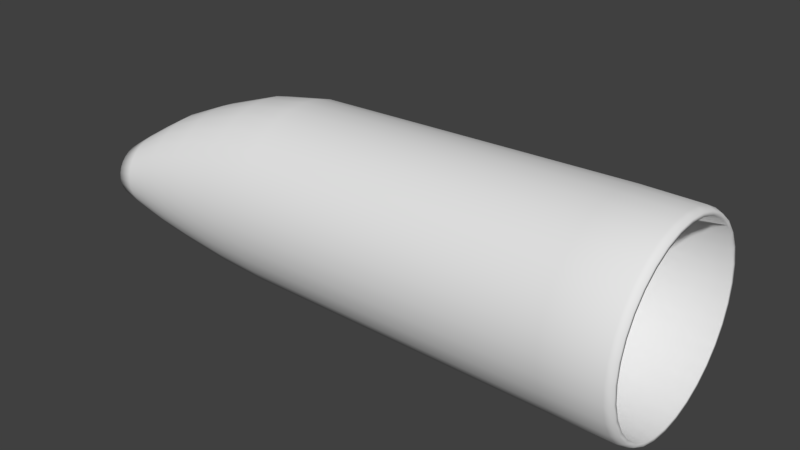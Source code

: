 # Source: Gun.blend  (saved by Blender 2.78.0; exported with 4.5.12 LTS)
import bpy
from mathutils import Matrix  # noqa: F401  (used for matrix-valued properties, if any)

bpy.ops.wm.read_factory_settings(use_empty=True)
scene = bpy.context.scene
scene.name = 'Scene'

# ---- collections
col_collection_1 = bpy.data.collections.new('Collection 1'); scene.collection.children.link(col_collection_1)

# ---- materials (node trees are filled in below, after node groups)
mat_gunmaterial = bpy.data.materials.new('GunMaterial')
mat_gunmaterial.alpha_threshold = 0.0
mat_gunmaterial.use_transparent_shadow = False
mat_gunmaterial.roughness = 0.5

# ---- material node trees

# ---- world
world_world = bpy.data.worlds.new('World'); scene.world = world_world
world_world.color = (0.05088, 0.05088, 0.05088)
world_world.use_sun_shadow = False
world_world.sun_shadow_jitter_overblur = 0.0
world_world.cycles.sampling_method = 'MANUAL'

# ---- meshes
me_cylinder = bpy.data.meshes.new('Cylinder')
me_cylinder.from_pydata([(-0.273, 0.176, 1.265e-08), (0.3817, 0.2, -8.742e-09), (-0.273, 0.1724, -0.03668), (0.3817, 0.1962, -0.03902), (-0.273, 0.1617, -0.07194), (0.3817, 0.1848, -0.07654), (-0.273, 0.1443, -0.1044), (0.3817, 0.1663, -0.1111), (-0.273, 0.1209, -0.1329), (0.3817, 0.1414, -0.1414), (-0.273, 0.09244, -0.1563), (0.3817, 0.1111, -0.1663), (-0.273, 0.05993, -0.1737), (0.3817, 0.07654, -0.1848), (-0.273, 0.02467, -0.1844), (0.3817, 0.03902, -0.1962), (-0.273, -0.01201, -0.188), (0.3817, 1.51e-08, -0.2), (-0.273, -0.04868, -0.1844), (0.3817, -0.03902, -0.1962), (-0.273, -0.08395, -0.1737), (0.3817, -0.07654, -0.1848), (-0.273, -0.1165, -0.1563), (0.3817, -0.1111, -0.1663), (-0.273, -0.1449, -0.1329), (0.3817, -0.1414, -0.1414), (-0.273, -0.1683, -0.1044), (0.3817, -0.1663, -0.1111), (-0.273, -0.1857, -0.07194), (0.3817, -0.1848, -0.07654), (-0.273, -0.1964, -0.03668), (0.3817, -0.1962, -0.03902), (-0.273, -0.2, 7.391e-08), (0.3817, -0.2, 5.643e-08), (-0.273, -0.1964, 0.03668), (0.3817, -0.1962, 0.03902), (-0.273, -0.1857, 0.07194), (0.3817, -0.1848, 0.07654), (-0.273, -0.1683, 0.1044), (0.3817, -0.1663, 0.1111), (-0.273, -0.1449, 0.1329), (0.3817, -0.1414, 0.1414), (-0.273, -0.1165, 0.1563), (0.3817, -0.1111, 0.1663), (-0.273, -0.08395, 0.1737), (0.3817, -0.07654, 0.1848), (-0.273, -0.04868, 0.1844), (0.3817, -0.03902, 0.1962), (-0.273, -0.01201, 0.188), (0.3817, 1.931e-07, 0.2), (-0.273, 0.02467, 0.1844), (0.3817, 0.03902, 0.1962), (-0.273, 0.05993, 0.1737), (0.3817, 0.07654, 0.1848), (-0.273, 0.09244, 0.1563), (0.3817, 0.1111, 0.1663), (-0.273, 0.1209, 0.1329), (0.3817, 0.1414, 0.1414), (-0.273, 0.1443, 0.1044), (0.3817, 0.1663, 0.1111), (-0.273, 0.1617, 0.07194), (0.3817, 0.1848, 0.07654), (-0.273, 0.1724, 0.03668), (0.3817, 0.1962, 0.03902), (-0.5201, 0.0431, 3.095e-08), (-0.5201, 0.04076, -0.02371), (-0.5201, 0.03385, -0.04651), (-0.5201, 0.02261, -0.06753), (-0.5201, 0.007498, -0.08595), (-0.5201, -0.01092, -0.1011), (-0.5201, -0.03194, -0.1123), (-0.5201, -0.05474, -0.1192), (-0.5201, -0.07845, -0.1215), (-0.5201, -0.1022, -0.1192), (-0.5201, -0.125, -0.1123), (-0.5201, -0.146, -0.1011), (-0.5201, -0.1644, -0.08595), (-0.5201, -0.1795, -0.06753), (-0.5201, -0.1907, -0.04651), (-0.5201, -0.1977, -0.02371), (-0.5201, -0.2, 7.056e-08), (-0.5201, -0.1977, 0.02371), (-0.5201, -0.1907, 0.04652), (-0.5201, -0.1795, 0.06753), (-0.5201, -0.1644, 0.08595), (-0.5201, -0.146, 0.1011), (-0.5201, -0.125, 0.1123), (-0.5201, -0.1022, 0.1192), (-0.5201, -0.07845, 0.1215), (-0.5201, -0.05474, 0.1192), (-0.5201, -0.03194, 0.1123), (-0.5201, -0.01092, 0.1011), (-0.5201, 0.007498, 0.08595), (-0.5201, 0.02261, 0.06753), (-0.5201, 0.03385, 0.04651), (-0.5201, 0.04076, 0.02371), (-0.61, -0.08338, 3.44e-08), (-0.61, -0.0845, -0.01138), (-0.61, -0.08781, -0.02232), (-0.61, -0.0932, -0.0324), (-0.61, -0.1005, -0.04123), (-0.61, -0.1093, -0.04848), (-0.61, -0.1194, -0.05387), (-0.61, -0.1303, -0.05719), (-0.61, -0.1417, -0.05831), (-0.61, -0.1531, -0.05719), (-0.61, -0.164, -0.05387), (-0.61, -0.1741, -0.04848), (-0.61, -0.1829, -0.04123), (-0.61, -0.1902, -0.0324), (-0.61, -0.1956, -0.02232), (-0.61, -0.1989, -0.01138), (-0.61, -0.2, 5.34e-08), (-0.61, -0.1989, 0.01138), (-0.61, -0.1956, 0.02232), (-0.61, -0.1902, 0.0324), (-0.61, -0.1829, 0.04123), (-0.61, -0.1741, 0.04848), (-0.61, -0.164, 0.05387), (-0.61, -0.1531, 0.05719), (-0.61, -0.1417, 0.05831), (-0.61, -0.1303, 0.05719), (-0.61, -0.1194, 0.05387), (-0.61, -0.1093, 0.04848), (-0.61, -0.1005, 0.04123), (-0.61, -0.0932, 0.0324), (-0.61, -0.08781, 0.02232), (-0.61, -0.0845, 0.01138), (0.4986, 0.1962, -0.03902), (0.4986, 0.2, -5.762e-09), (0.4986, 0.1848, -0.07654), (0.4986, 0.1663, -0.1111), (0.4986, 0.1414, -0.1414), (0.4986, 0.1111, -0.1663), (0.4986, 0.07654, -0.1848), (0.4986, 0.03902, -0.1962), (0.4986, 1.51e-08, -0.2), (0.4986, -0.03902, -0.1962), (0.4986, -0.07654, -0.1848), (0.4986, -0.1111, -0.1663), (0.4986, -0.1414, -0.1414), (0.4986, -0.1663, -0.1111), (0.4986, -0.1848, -0.07654), (0.4986, -0.1962, -0.03902), (0.4986, -0.2, 5.941e-08), (0.4986, -0.1962, 0.03902), (0.4986, -0.1848, 0.07654), (0.4986, -0.1663, 0.1111), (0.4986, -0.1414, 0.1414), (0.4986, -0.1111, 0.1663), (0.4986, -0.07654, 0.1848), (0.4986, -0.03902, 0.1962), (0.4986, 1.931e-07, 0.2), (0.4986, 0.03902, 0.1962), (0.4986, 0.07654, 0.1848), (0.4986, 0.1111, 0.1663), (0.4986, 0.1414, 0.1414), (0.4986, 0.1663, 0.1111), (0.4986, 0.1848, 0.07654), (0.4986, 0.1962, 0.03902), (0.513, 0.1905, -0.0379), (0.513, 0.1943, -6.307e-09), (0.513, 0.1795, -0.07434), (0.513, 0.1615, -0.1079), (0.513, 0.1374, -0.1374), (0.513, 0.1079, -0.1615), (0.513, 0.07434, -0.1795), (0.513, 0.0379, -0.1905), (0.513, 1.63e-08, -0.1943), (0.513, -0.0379, -0.1905), (0.513, -0.07434, -0.1795), (0.513, -0.1079, -0.1615), (0.513, -0.1374, -0.1374), (0.513, -0.1615, -0.1079), (0.513, -0.1795, -0.07434), (0.513, -0.1905, -0.0379), (0.513, -0.1943, 5.699e-08), (0.513, -0.1905, 0.0379), (0.513, -0.1795, 0.07434), (0.513, -0.1615, 0.1079), (0.513, -0.1374, 0.1374), (0.513, -0.1079, 0.1615), (0.513, -0.07434, 0.1795), (0.513, -0.0379, 0.1905), (0.513, 1.892e-07, 0.1943), (0.513, 0.0379, 0.1905), (0.513, 0.07434, 0.1795), (0.513, 0.1079, 0.1615), (0.513, 0.1374, 0.1374), (0.513, 0.1615, 0.1079), (0.513, 0.1795, 0.07434), (0.513, 0.1905, 0.0379), (0.513, 0.1828, -0.03636), (0.513, 0.1864, -7.621e-09), (0.513, 0.1722, -0.07131), (0.513, 0.1549, -0.1035), (0.513, 0.1318, -0.1318), (0.513, 0.1035, -0.1549), (0.513, 0.07131, -0.1722), (0.513, 0.03636, -0.1828), (0.513, 1.805e-08, -0.1864), (0.513, -0.03636, -0.1828), (0.513, -0.07131, -0.1722), (0.513, -0.1035, -0.1549), (0.513, -0.1318, -0.1318), (0.513, -0.1549, -0.1035), (0.513, -0.1722, -0.07131), (0.513, -0.1828, -0.03636), (0.513, -0.1864, 5.31e-08), (0.513, -0.1828, 0.03636), (0.513, -0.1722, 0.07131), (0.513, -0.1549, 0.1035), (0.513, -0.1318, 0.1318), (0.513, -0.1035, 0.1549), (0.513, -0.07131, 0.1722), (0.513, -0.03636, 0.1828), (0.513, 1.839e-07, 0.1864), (0.513, 0.03636, 0.1828), (0.513, 0.07131, 0.1722), (0.513, 0.1035, 0.1549), (0.513, 0.1318, 0.1318), (0.513, 0.1549, 0.1035), (0.513, 0.1722, 0.07131), (0.513, 0.1828, 0.03635), (0.1542, 0.1348, -0.0268), (0.1542, 0.1374, -1.523e-08), (0.1542, 0.1269, -0.05258), (0.1542, 0.1142, -0.07633), (0.1542, 0.09715, -0.09715), (0.1542, 0.07633, -0.1142), (0.1542, 0.05258, -0.1269), (0.1542, 0.0268, -0.1348), (0.1542, 3.112e-08, -0.1374), (0.1542, -0.0268, -0.1348), (0.1542, -0.05258, -0.1269), (0.1542, -0.07633, -0.1142), (0.1542, -0.09715, -0.09715), (0.1542, -0.1142, -0.07633), (0.1542, -0.1269, -0.05258), (0.1542, -0.1348, -0.0268), (0.1542, -0.1374, 2.954e-08), (0.1542, -0.1348, 0.0268), (0.1542, -0.1269, 0.05258), (0.1542, -0.1142, 0.07633), (0.1542, -0.09715, 0.09715), (0.1542, -0.07633, 0.1142), (0.1542, -0.05258, 0.1269), (0.1542, -0.0268, 0.1348), (0.1542, 1.534e-07, 0.1374), (0.1542, 0.0268, 0.1348), (0.1542, 0.05258, 0.1269), (0.1542, 0.07633, 0.1142), (0.1542, 0.09715, 0.09715), (0.1542, 0.1142, 0.07633), (0.1542, 0.1269, 0.05258), (0.1542, 0.1348, 0.0268), (-0.4575, -0.08118, -0.1448), (-0.4575, -0.05238, -0.1476), (-0.4575, -0.1888, 0.05649), (-0.4575, -0.1972, 0.0288), (-0.4575, 0.02964, 0.1227), (-0.4575, 0.004116, 0.1364), (-0.4575, 0.02964, -0.1227), (-0.4575, 0.05201, -0.1044), (-0.4575, -0.1888, -0.05649), (-0.4575, -0.1751, -0.08201), (-0.4575, -0.08118, 0.1448), (-0.4575, -0.1089, 0.1364), (-0.4575, 0.09241, -0.0288), (-0.4575, 0.09525, 2.33e-08), (-0.4575, 0.09241, 0.0288), (-0.4575, -0.1089, -0.1364), (-0.4575, -0.1751, 0.08201), (-0.4575, 0.05201, 0.1044), (-0.4575, 0.004116, -0.1364), (-0.4575, -0.1972, -0.0288), (-0.4575, -0.05238, 0.1476), (-0.4575, 0.08401, -0.05649), (-0.4575, -0.1344, -0.1227), (-0.4575, -0.1568, 0.1044), (-0.4575, 0.07037, 0.08201), (-0.4575, -0.02358, -0.1448), (-0.4575, -0.2, 7.141e-08), (-0.4575, -0.02358, 0.1448), (-0.4575, 0.07037, -0.08201), (-0.4575, -0.1568, -0.1044), (-0.4575, -0.1344, 0.1227), (-0.4575, 0.08401, 0.05649), (-0.3669, -0.02466, -0.1753), (-0.3669, -0.1966, 0.03421), (-0.3669, 0.04244, 0.162), (-0.3669, 0.09932, -0.124), (-0.3669, -0.1704, -0.09741), (-0.3669, -0.09176, 0.162), (-0.3669, 0.1507, 1.55e-08), (-0.3669, 0.1473, 0.03421), (-0.3669, -0.05887, -0.172), (-0.3669, -0.1867, 0.0671), (-0.3669, 0.07275, 0.1458), (-0.3669, 0.07275, -0.1458), (-0.3669, -0.1867, -0.0671), (-0.3669, -0.05887, 0.172), (-0.3669, 0.1473, -0.03421), (-0.3669, -0.09176, -0.162), (-0.3669, -0.1704, 0.09741), (-0.3669, 0.09932, 0.124), (-0.3669, 0.04244, -0.162), (-0.3669, -0.1966, -0.03421), (-0.3669, -0.02466, 0.1753), (-0.3669, 0.1373, -0.0671), (-0.3669, -0.1221, -0.1458), (-0.3669, -0.1486, 0.124), (-0.3669, 0.1211, 0.09741), (-0.3669, 0.009547, -0.172), (-0.3669, -0.2, 7.264e-08), (-0.3669, 0.009548, 0.172), (-0.3669, 0.1211, -0.09741), (-0.3669, -0.1486, -0.124), (-0.3669, -0.1221, 0.1458), (-0.3669, 0.1373, 0.0671), (-0.548, -0.1361, -0.09559), (-0.548, -0.1167, -0.1015), (-0.548, -0.09654, 0.1035), (-0.548, -0.1167, 0.1015), (-0.548, -0.154, -0.08603), (-0.548, -0.07635, 0.1015), (-0.548, -0.1697, -0.07316), (-0.548, -0.05694, 0.09559), (-0.548, -0.1826, -0.05748), (-0.548, -0.03905, 0.08603), (-0.548, -0.1921, -0.03959), (-0.548, 0.00494, -0.02018), (-0.548, 0.006928, 3.151e-08), (-0.548, -0.02338, 0.07316), (-0.548, -0.198, -0.02018), (-0.548, -0.0009476, -0.03959), (-0.548, -0.01051, 0.05748), (-0.548, -0.2, 6.523e-08), (-0.548, -0.01051, -0.05748), (-0.548, -0.0009476, 0.03959), (-0.548, -0.198, 0.02018), (-0.548, -0.02338, -0.07316), (-0.548, 0.00494, 0.02018), (-0.548, -0.1921, 0.03959), (-0.548, -0.03905, -0.08603), (-0.548, -0.1826, 0.05748), (-0.548, -0.05694, -0.09559), (-0.548, -0.1697, 0.07316), (-0.548, -0.07635, -0.1015), (-0.548, -0.154, 0.08603), (-0.548, -0.09654, -0.1035), (-0.548, -0.1361, 0.09559), (-0.5815, -0.1506, -0.07392), (-0.5815, -0.12, 0.08001), (-0.5815, -0.1644, -0.06653), (-0.5815, -0.1044, 0.07848), (-0.5815, -0.1766, -0.05658), (-0.5815, -0.08937, 0.07392), (-0.5815, -0.1865, -0.04445), (-0.5815, -0.07553, 0.06653), (-0.5815, -0.1939, -0.03062), (-0.5815, -0.04151, -0.01561), (-0.5815, -0.06341, 0.05658), (-0.5815, -0.1985, -0.01561), (-0.5815, -0.04606, -0.03062), (-0.5815, -0.05346, 0.04445), (-0.5815, -0.2, 5.884e-08), (-0.5815, -0.05346, -0.04445), (-0.5815, -0.04606, 0.03062), (-0.5815, -0.1985, 0.01561), (-0.5815, -0.06341, -0.05658), (-0.5815, -0.04151, 0.01561), (-0.5815, -0.1939, 0.03062), (-0.5815, -0.07553, -0.06653), (-0.5815, -0.1865, 0.04445), (-0.5815, -0.08937, -0.07392), (-0.5815, -0.1766, 0.05658), (-0.5815, -0.1044, -0.07848), (-0.5815, -0.1644, 0.06653), (-0.5815, -0.12, -0.08001), (-0.5815, -0.1506, 0.07392), (-0.5815, -0.1356, -0.07848), (-0.5815, -0.1356, 0.07848), (-0.5815, -0.03997, 3.277e-08)], [], [(0, 1, 3, 2), (2, 3, 5, 4), (4, 5, 7, 6), (6, 7, 9, 8), (8, 9, 11, 10), (10, 11, 13, 12), (12, 13, 15, 14), (14, 15, 17, 16), (16, 17, 19, 18), (18, 19, 21, 20), (20, 21, 23, 22), (22, 23, 25, 24), (24, 25, 27, 26), (26, 27, 29, 28), (28, 29, 31, 30), (30, 31, 33, 32), (32, 33, 35, 34), (34, 35, 37, 36), (36, 37, 39, 38), (38, 39, 41, 40), (40, 41, 43, 42), (42, 43, 45, 44), (44, 45, 47, 46), (46, 47, 49, 48), (48, 49, 51, 50), (50, 51, 53, 52), (52, 53, 55, 54), (54, 55, 57, 56), (56, 57, 59, 58), (58, 59, 61, 60), (9, 7, 131, 132), (60, 61, 63, 62), (62, 63, 1, 0), (257, 256, 73, 72), (381, 352, 106, 105), (259, 258, 82, 81), (261, 260, 91, 90), (263, 262, 69, 68), (265, 264, 78, 77), (267, 266, 87, 86), (269, 268, 65, 64), (270, 269, 64, 95), (256, 271, 74, 73), (258, 272, 83, 82), (260, 273, 92, 91), (262, 274, 70, 69), (264, 275, 79, 78), (266, 276, 88, 87), (268, 277, 66, 65), (271, 278, 75, 74), (272, 279, 84, 83), (273, 280, 93, 92), (274, 281, 71, 70), (275, 282, 80, 79), (276, 283, 89, 88), (277, 284, 67, 66), (278, 285, 76, 75), (279, 286, 85, 84), (280, 287, 94, 93), (281, 257, 72, 71), (282, 259, 81, 80), (283, 261, 90, 89), (284, 263, 68, 67), (285, 265, 77, 76), (286, 267, 86, 85), (287, 270, 95, 94), (96, 97, 98, 99, 100, 101, 102, 103, 104, 105, 106, 107, 108, 109, 110, 111, 112, 113, 114, 115, 116, 117, 118, 119, 120, 121, 122, 123, 124, 125, 126, 127), (382, 353, 120, 119), (352, 354, 107, 106), (353, 355, 121, 120), (354, 356, 108, 107), (355, 357, 122, 121), (356, 358, 109, 108), (357, 359, 123, 122), (358, 360, 110, 109), (383, 361, 97, 96), (359, 362, 124, 123), (360, 363, 111, 110), (361, 364, 98, 97), (362, 365, 125, 124), (363, 366, 112, 111), (364, 367, 99, 98), (365, 368, 126, 125), (366, 369, 113, 112), (367, 370, 100, 99), (368, 371, 127, 126), (369, 372, 114, 113), (370, 373, 101, 100), (371, 383, 96, 127), (372, 374, 115, 114), (373, 375, 102, 101), (374, 376, 116, 115), (375, 377, 103, 102), (376, 378, 117, 116), (377, 379, 104, 103), (378, 380, 118, 117), (379, 381, 105, 104), (380, 382, 119, 118), (144, 143, 175, 176), (27, 25, 140, 141), (45, 43, 149, 150), (63, 61, 158, 159), (19, 17, 136, 137), (37, 35, 145, 146), (55, 53, 154, 155), (11, 9, 132, 133), (29, 27, 141, 142), (47, 45, 150, 151), (3, 1, 129, 128), (1, 63, 159, 129), (21, 19, 137, 138), (39, 37, 146, 147), (57, 55, 155, 156), (13, 11, 133, 134), (31, 29, 142, 143), (49, 47, 151, 152), (5, 3, 128, 130), (23, 21, 138, 139), (41, 39, 147, 148), (59, 57, 156, 157), (15, 13, 134, 135), (33, 31, 143, 144), (51, 49, 152, 153), (7, 5, 130, 131), (25, 23, 139, 140), (43, 41, 148, 149), (61, 59, 157, 158), (17, 15, 135, 136), (35, 33, 144, 145), (53, 51, 153, 154), (131, 130, 162, 163), (158, 157, 189, 190), (145, 144, 176, 177), (132, 131, 163, 164), (159, 158, 190, 191), (146, 145, 177, 178), (133, 132, 164, 165), (129, 159, 191, 161), (147, 146, 178, 179), (134, 133, 165, 166), (148, 147, 179, 180), (135, 134, 166, 167), (149, 148, 180, 181), (136, 135, 167, 168), (150, 149, 181, 182), (137, 136, 168, 169), (151, 150, 182, 183), (138, 137, 169, 170), (152, 151, 183, 184), (139, 138, 170, 171), (153, 152, 184, 185), (140, 139, 171, 172), (154, 153, 185, 186), (141, 140, 172, 173), (155, 154, 186, 187), (142, 141, 173, 174), (128, 129, 161, 160), (156, 155, 187, 188), (143, 142, 174, 175), (130, 128, 160, 162), (157, 156, 188, 189), (179, 178, 210, 211), (166, 165, 197, 198), (180, 179, 211, 212), (167, 166, 198, 199), (181, 180, 212, 213), (168, 167, 199, 200), (182, 181, 213, 214), (169, 168, 200, 201), (183, 182, 214, 215), (170, 169, 201, 202), (184, 183, 215, 216), (171, 170, 202, 203), (185, 184, 216, 217), (172, 171, 203, 204), (186, 185, 217, 218), (173, 172, 204, 205), (187, 186, 218, 219), (174, 173, 205, 206), (160, 161, 193, 192), (188, 187, 219, 220), (175, 174, 206, 207), (162, 160, 192, 194), (189, 188, 220, 221), (176, 175, 207, 208), (163, 162, 194, 195), (190, 189, 221, 222), (177, 176, 208, 209), (164, 163, 195, 196), (191, 190, 222, 223), (178, 177, 209, 210), (165, 164, 196, 197), (161, 191, 223, 193), (214, 213, 245, 246), (201, 200, 232, 233), (215, 214, 246, 247), (202, 201, 233, 234), (216, 215, 247, 248), (203, 202, 234, 235), (217, 216, 248, 249), (204, 203, 235, 236), (218, 217, 249, 250), (205, 204, 236, 237), (219, 218, 250, 251), (206, 205, 237, 238), (192, 193, 225, 224), (220, 219, 251, 252), (207, 206, 238, 239), (194, 192, 224, 226), (221, 220, 252, 253), (208, 207, 239, 240), (195, 194, 226, 227), (222, 221, 253, 254), (209, 208, 240, 241), (196, 195, 227, 228), (223, 222, 254, 255), (210, 209, 241, 242), (197, 196, 228, 229), (193, 223, 255, 225), (211, 210, 242, 243), (198, 197, 229, 230), (212, 211, 243, 244), (199, 198, 230, 231), (213, 212, 244, 245), (200, 199, 231, 232), (224, 225, 255, 254, 253, 252, 251, 250, 249, 248, 247, 246, 245, 244, 243, 242, 241, 240, 239, 238, 237, 236, 235, 234, 233, 232, 231, 230, 229, 228, 227, 226), (319, 295, 270, 287), (318, 293, 267, 286), (317, 292, 265, 285), (316, 291, 263, 284), (315, 290, 261, 283), (314, 289, 259, 282), (313, 288, 257, 281), (312, 319, 287, 280), (311, 318, 286, 279), (310, 317, 285, 278), (309, 316, 284, 277), (308, 315, 283, 276), (307, 314, 282, 275), (306, 313, 281, 274), (305, 312, 280, 273), (304, 311, 279, 272), (303, 310, 278, 271), (302, 309, 277, 268), (301, 308, 276, 266), (300, 307, 275, 264), (299, 306, 274, 262), (298, 305, 273, 260), (297, 304, 272, 258), (296, 303, 271, 256), (295, 294, 269, 270), (294, 302, 268, 269), (293, 301, 266, 267), (292, 300, 264, 265), (291, 299, 262, 263), (290, 298, 260, 261), (289, 297, 258, 259), (288, 296, 256, 257), (16, 18, 296, 288), (34, 36, 297, 289), (52, 54, 298, 290), (8, 10, 299, 291), (26, 28, 300, 292), (44, 46, 301, 293), (0, 2, 302, 294), (62, 0, 294, 295), (18, 20, 303, 296), (36, 38, 304, 297), (54, 56, 305, 298), (10, 12, 306, 299), (28, 30, 307, 300), (46, 48, 308, 301), (2, 4, 309, 302), (20, 22, 310, 303), (38, 40, 311, 304), (56, 58, 312, 305), (12, 14, 313, 306), (30, 32, 314, 307), (48, 50, 315, 308), (4, 6, 316, 309), (22, 24, 317, 310), (40, 42, 318, 311), (58, 60, 319, 312), (14, 16, 288, 313), (32, 34, 289, 314), (50, 52, 290, 315), (6, 8, 291, 316), (24, 26, 292, 317), (42, 44, 293, 318), (60, 62, 295, 319), (86, 87, 323, 351), (72, 73, 321, 350), (85, 86, 351, 349), (71, 72, 350, 348), (84, 85, 349, 347), (70, 71, 348, 346), (83, 84, 347, 345), (69, 70, 346, 344), (82, 83, 345, 343), (95, 64, 332, 342), (68, 69, 344, 341), (81, 82, 343, 340), (94, 95, 342, 339), (67, 68, 341, 338), (80, 81, 340, 337), (93, 94, 339, 336), (66, 67, 338, 335), (79, 80, 337, 334), (92, 93, 336, 333), (65, 66, 335, 331), (78, 79, 334, 330), (91, 92, 333, 329), (64, 65, 331, 332), (77, 78, 330, 328), (90, 91, 329, 327), (76, 77, 328, 326), (89, 90, 327, 325), (75, 76, 326, 324), (88, 89, 325, 322), (74, 75, 324, 320), (87, 88, 322, 323), (73, 74, 320, 321), (351, 323, 382, 380), (350, 321, 381, 379), (349, 351, 380, 378), (348, 350, 379, 377), (347, 349, 378, 376), (346, 348, 377, 375), (345, 347, 376, 374), (344, 346, 375, 373), (343, 345, 374, 372), (342, 332, 383, 371), (341, 344, 373, 370), (340, 343, 372, 369), (339, 342, 371, 368), (338, 341, 370, 367), (337, 340, 369, 366), (336, 339, 368, 365), (335, 338, 367, 364), (334, 337, 366, 363), (333, 336, 365, 362), (331, 335, 364, 361), (330, 334, 363, 360), (329, 333, 362, 359), (332, 331, 361, 383), (328, 330, 360, 358), (327, 329, 359, 357), (326, 328, 358, 356), (325, 327, 357, 355), (324, 326, 356, 354), (322, 325, 355, 353), (320, 324, 354, 352), (323, 322, 353, 382), (321, 320, 352, 381)])
me_cylinder.polygons.foreach_set('use_smooth', [True] * 354)
_uv = me_cylinder.uv_layers.new(name='UVMap')
_uv.uv.foreach_set('vector', [0.4942, 0.1762, 0.4904, 0.4612, 0.4711, 0.4612, 0.4761, 0.1761, 0.4761, 0.1761, 0.4711, 0.4612, 0.4538, 0.4612, 0.4598, 0.1761, 0.1598, 0.3784, 0.1526, 0.09353, 0.1699, 0.09417, 0.176, 0.379, 0.176, 0.379, 0.1699, 0.09417, 0.1891, 0.09473, 0.1941, 0.3795, 0.1941, 0.3795, 0.1891, 0.09473, 0.2096, 0.09518, 0.2134, 0.3799, 0.2134, 0.3799, 0.2096, 0.09518, 0.2305, 0.09553, 0.233, 0.3802, 0.233, 0.3802, 0.2305, 0.09553, 0.2511, 0.09574, 0.2524, 0.3804, 0.2524, 0.3804, 0.2511, 0.09574, 0.2705, 0.09581, 0.2706, 0.3805, 0.2706, 0.3805, 0.2705, 0.09581, 0.2879, 0.09574, 0.287, 0.3804, 0.287, 0.3804, 0.2879, 0.09574, 0.3028, 0.09554, 0.301, 0.3803, 0.4467, 0.2403, 0.4538, 0.5253, 0.4364, 0.5252, 0.4304, 0.2401, 0.4304, 0.2401, 0.4364, 0.5252, 0.4171, 0.5251, 0.4122, 0.2401, 0.4122, 0.2401, 0.4171, 0.5251, 0.3966, 0.525, 0.3929, 0.24, 0.3929, 0.24, 0.3966, 0.525, 0.3757, 0.525, 0.3733, 0.24, 0.3733, 0.24, 0.3757, 0.525, 0.3551, 0.5251, 0.354, 0.2401, 0.354, 0.2401, 0.3551, 0.5251, 0.3358, 0.5251, 0.3358, 0.2401, 0.3358, 0.2401, 0.3358, 0.5251, 0.3184, 0.5253, 0.3194, 0.2403, 0.3194, 0.2403, 0.3184, 0.5253, 0.3036, 0.5254, 0.3055, 0.2404, 0.1449, 0.2425, 0.1505, 0.5263, 0.1352, 0.5288, 0.1305, 0.2449, 0.1305, 0.2449, 0.1352, 0.5288, 0.1175, 0.531, 0.1138, 0.2469, 0.1138, 0.2469, 0.1175, 0.531, 0.0979, 0.5329, 0.09539, 0.2486, 0.09539, 0.2486, 0.0979, 0.5329, 0.07727, 0.5342, 0.076, 0.2499, 0.076, 0.2499, 0.07727, 0.5342, 0.05637, 0.535, 0.05636, 0.2507, 0.05636, 0.2507, 0.05637, 0.535, 0.03601, 0.5352, 0.03722, 0.2509, 0.03722, 0.2509, 0.03601, 0.5352, 0.01698, 0.5349, 0.01933, 0.2506, 0.01933, 0.2506, 0.01698, 0.5349, 0.0, 0.5341, 0.003369, 0.2498, 0.6011, 0.1761, 0.6041, 0.4611, 0.5892, 0.4612, 0.5871, 0.1761, 0.5871, 0.1761, 0.5892, 0.4612, 0.5717, 0.4612, 0.5706, 0.1761, 0.5706, 0.1761, 0.5717, 0.4612, 0.5523, 0.4612, 0.5524, 0.1762, 0.5524, 0.1762, 0.5523, 0.4612, 0.5318, 0.4612, 0.5331, 0.1762, 0.1891, 0.09473, 0.1699, 0.09417, 0.1706, 0.01088, 0.1899, 0.01144, 0.5331, 0.1762, 0.5318, 0.4612, 0.5109, 0.4612, 0.5134, 0.1762, 0.5134, 0.1762, 0.5109, 0.4612, 0.4904, 0.4612, 0.4942, 0.1762, 0.2785, 0.5112, 0.2914, 0.5111, 0.2945, 0.5553, 0.2839, 0.5553, 0.3889, 0.02044, 0.383, 0.02039, 0.3702, 6.982e-05, 0.3745, 0.0001132, 0.323, 0.1088, 0.312, 0.1089, 0.3162, 0.06425, 0.3252, 0.06416, 0.03477, 0.1163, 0.02423, 0.1153, 0.04735, 0.06936, 0.05603, 0.0702, 0.2184, 0.5104, 0.2335, 0.5107, 0.2469, 0.5549, 0.2345, 0.5546, 0.3807, 0.1086, 0.3652, 0.1086, 0.36, 0.06401, 0.3727, 0.06401, 0.0918, 0.1164, 0.07638, 0.117, 0.09029, 0.07077, 0.103, 0.07028, 0.507, 0.04468, 0.4928, 0.04467, 0.5035, 8.086e-06, 0.5152, 1.366e-05, 0.5221, 0.04468, 0.507, 0.04468, 0.5152, 1.366e-05, 0.5277, 1.651e-05, 0.2914, 0.5111, 0.3024, 0.511, 0.3036, 0.5551, 0.2945, 0.5553, 0.1459, 0.1106, 0.1346, 0.1125, 0.1382, 0.06703, 0.1475, 0.06549, 0.5799, 0.04466, 0.567, 0.04467, 0.5647, 8.562e-06, 0.5753, 7.135e-07, 0.2335, 0.5107, 0.249, 0.511, 0.2596, 0.5551, 0.2469, 0.5549, 0.3652, 0.1086, 0.3501, 0.1087, 0.3476, 0.06404, 0.36, 0.06401, 0.07638, 0.117, 0.06135, 0.1172, 0.07792, 0.07092, 0.09029, 0.07077, 0.4928, 0.04467, 0.48, 0.04466, 0.493, 0.0, 0.5035, 8.086e-06, 0.4229, 0.1088, 0.4101, 0.1087, 0.397, 0.06409, 0.4075, 0.06416, 0.1346, 0.1125, 0.1215, 0.1141, 0.1274, 0.06837, 0.1382, 0.06703, 0.567, 0.04467, 0.5527, 0.04468, 0.5529, 1.396e-05, 0.5647, 8.562e-06, 0.249, 0.511, 0.2641, 0.5111, 0.2721, 0.5553, 0.2596, 0.5551, 0.3501, 0.1087, 0.3358, 0.1087, 0.3358, 0.06409, 0.3476, 0.06404, 0.06135, 0.1172, 0.0473, 0.117, 0.06635, 0.07073, 0.07792, 0.07092, 0.1914, 0.5095, 0.2042, 0.5099, 0.2228, 0.5543, 0.2123, 0.5539, 0.4101, 0.1087, 0.3958, 0.1087, 0.3852, 0.06404, 0.397, 0.06409, 0.1215, 0.1141, 0.107, 0.1155, 0.1155, 0.06947, 0.1274, 0.06837, 0.5527, 0.04468, 0.5375, 0.04468, 0.5404, 1.665e-05, 0.5529, 1.396e-05, 0.2641, 0.5111, 0.2785, 0.5112, 0.2839, 0.5553, 0.2721, 0.5553, 0.3358, 0.1087, 0.323, 0.1088, 0.3252, 0.06416, 0.3358, 0.06409, 0.0473, 0.117, 0.03477, 0.1163, 0.05603, 0.0702, 0.06635, 0.07073, 0.2042, 0.5099, 0.2184, 0.5104, 0.2345, 0.5546, 0.2228, 0.5543, 0.3958, 0.1087, 0.3807, 0.1086, 0.3727, 0.06401, 0.3852, 0.06404, 0.107, 0.1155, 0.0918, 0.1164, 0.103, 0.07028, 0.1155, 0.06947, 0.5375, 0.04468, 0.5221, 0.04468, 0.5277, 1.651e-05, 0.5404, 1.665e-05, 0.5197, 0.92, 0.5255, 0.9177, 0.5316, 0.9169, 0.5376, 0.9177, 0.5435, 0.9201, 0.5488, 0.9239, 0.5536, 0.9291, 0.5574, 0.9354, 0.5603, 0.9426, 0.562, 0.9504, 0.5626, 0.9585, 0.562, 0.9666, 0.5603, 0.9744, 0.5574, 0.9816, 0.5535, 0.9879, 0.5488, 0.993, 0.5434, 0.9969, 0.5376, 0.9992, 0.5315, 1.0, 0.5254, 0.9992, 0.5196, 0.9968, 0.5142, 0.993, 0.5095, 0.9878, 0.5056, 0.9815, 0.5028, 0.9743, 0.501, 0.9665, 0.5004, 0.9584, 0.501, 0.9503, 0.5028, 0.9425, 0.5057, 0.9353, 0.5096, 0.929, 0.5143, 0.9239, 0.1131, 0.02428, 0.105, 0.02438, 0.1192, 0.002608, 0.1251, 0.002534, 0.383, 0.02039, 0.3761, 0.02034, 0.3651, 3.567e-05, 0.3702, 6.982e-05, 0.105, 0.02438, 0.09735, 0.02426, 0.1136, 0.002516, 0.1192, 0.002608, 0.3761, 0.02034, 0.3683, 0.02031, 0.3595, 1.213e-05, 0.3651, 3.567e-05, 0.4852, 0.9552, 0.4844, 0.9441, 0.5004, 0.9584, 0.501, 0.9665, 0.3683, 0.02031, 0.3601, 0.02029, 0.3535, 6.795e-08, 0.3595, 1.213e-05, 0.4844, 0.9441, 0.4852, 0.933, 0.501, 0.9503, 0.5004, 0.9584, 0.3601, 0.02029, 0.3518, 0.02029, 0.3474, 0.0, 0.3535, 6.795e-08, 0.5108, 0.8915, 0.5188, 0.8882, 0.5255, 0.9177, 0.5197, 0.92, 0.4852, 0.933, 0.4877, 0.9223, 0.5028, 0.9425, 0.501, 0.9503, 0.3518, 0.02029, 0.3435, 0.02031, 0.3414, 1.193e-05, 0.3474, 0.0, 0.5188, 0.8882, 0.5272, 0.8871, 0.5316, 0.9169, 0.5255, 0.9177, 0.4877, 0.9223, 0.4916, 0.9124, 0.5057, 0.9353, 0.5028, 0.9425, 0.3435, 0.02031, 0.3358, 0.02034, 0.3358, 3.537e-05, 0.3414, 1.193e-05, 0.5272, 0.8871, 0.5355, 0.8883, 0.5376, 0.9177, 0.5316, 0.9169, 0.4916, 0.9124, 0.497, 0.9038, 0.5096, 0.929, 0.5057, 0.9353, 0.3358, 0.02034, 0.3288, 0.02038, 0.3307, 6.938e-05, 0.3358, 3.537e-05, 0.5355, 0.8883, 0.5435, 0.8915, 0.5435, 0.9201, 0.5376, 0.9177, 0.497, 0.9038, 0.5034, 0.8967, 0.5143, 0.9239, 0.5096, 0.929, 0.3288, 0.02038, 0.3229, 0.02044, 0.3264, 0.0001128, 0.3307, 6.938e-05, 0.5435, 0.8915, 0.5509, 0.8968, 0.5488, 0.9239, 0.5435, 0.9201, 0.5034, 0.8967, 0.5108, 0.8915, 0.5197, 0.92, 0.5143, 0.9239, 0.1508, 0.0208, 0.1447, 0.02182, 0.1481, 0.0007382, 0.1526, 0.0, 0.5509, 0.8968, 0.5573, 0.9039, 0.5536, 0.9291, 0.5488, 0.9239, 0.1447, 0.02182, 0.1376, 0.0227, 0.1429, 0.001383, 0.1481, 0.0007382, 0.5573, 0.9039, 0.5626, 0.9125, 0.5574, 0.9354, 0.5536, 0.9291, 0.1376, 0.0227, 0.1297, 0.02343, 0.1372, 0.00191, 0.1429, 0.001383, 0.2851, 0.5983, 0.2928, 0.5983, 0.2975, 0.6182, 0.2919, 0.6182, 0.1297, 0.02343, 0.1215, 0.02396, 0.1312, 0.002299, 0.1372, 0.00191, 0.2928, 0.5983, 0.2998, 0.5983, 0.3026, 0.6182, 0.2975, 0.6182, 0.1215, 0.02396, 0.1131, 0.02428, 0.1251, 0.002534, 0.1312, 0.002299, 0.3358, 0.6085, 0.3551, 0.6084, 0.356, 0.6186, 0.3372, 0.6187, 0.3966, 0.525, 0.4171, 0.5251, 0.4171, 0.6084, 0.3966, 0.6083, 0.07727, 0.5342, 0.0979, 0.5329, 0.09992, 0.6157, 0.07929, 0.6171, 0.5109, 0.4612, 0.5318, 0.4612, 0.5318, 0.5445, 0.5109, 0.5445, 0.2879, 0.09574, 0.2705, 0.09581, 0.2712, 0.01253, 0.2887, 0.01246, 0.3036, 0.5254, 0.3184, 0.5253, 0.3184, 0.6086, 0.3036, 0.6087, 0.5892, 0.4612, 0.6041, 0.4611, 0.6041, 0.5445, 0.5892, 0.5445, 0.2096, 0.09518, 0.1891, 0.09473, 0.1899, 0.01144, 0.2104, 0.0119, 0.3757, 0.525, 0.3966, 0.525, 0.3966, 0.6083, 0.3757, 0.6083, 0.05637, 0.535, 0.07727, 0.5342, 0.07929, 0.6171, 0.05839, 0.6179, 0.4711, 0.4612, 0.4904, 0.4612, 0.4904, 0.5445, 0.4711, 0.5445, 0.4904, 0.4612, 0.5109, 0.4612, 0.5109, 0.5445, 0.4904, 0.5445, 0.3028, 0.09554, 0.2879, 0.09574, 0.2887, 0.01246, 0.3036, 0.01225, 0.1352, 0.5288, 0.1505, 0.5263, 0.1525, 0.6092, 0.1373, 0.6117, 0.5717, 0.4612, 0.5892, 0.4612, 0.5892, 0.5445, 0.5717, 0.5445, 0.2305, 0.09553, 0.2096, 0.09518, 0.2104, 0.0119, 0.2313, 0.01224, 0.3551, 0.5251, 0.3757, 0.525, 0.3757, 0.6083, 0.3551, 0.6084, 0.03601, 0.5352, 0.05637, 0.535, 0.05839, 0.6179, 0.03804, 0.6181, 0.4538, 0.4612, 0.4711, 0.4612, 0.4711, 0.5445, 0.4538, 0.5445, 0.4364, 0.5252, 0.4538, 0.5253, 0.4538, 0.6086, 0.4364, 0.6085, 0.1175, 0.531, 0.1352, 0.5288, 0.1373, 0.6117, 0.1195, 0.6139, 0.5523, 0.4612, 0.5717, 0.4612, 0.5717, 0.5445, 0.5523, 0.5445, 0.2511, 0.09574, 0.2305, 0.09553, 0.2313, 0.01224, 0.2518, 0.01245, 0.3358, 0.5251, 0.3551, 0.5251, 0.3551, 0.6084, 0.3358, 0.6085, 0.01698, 0.5349, 0.03601, 0.5352, 0.03804, 0.6181, 0.019, 0.6178, 0.1699, 0.09417, 0.1526, 0.09353, 0.1533, 0.01025, 0.1706, 0.01088, 0.4171, 0.5251, 0.4364, 0.5252, 0.4364, 0.6085, 0.4171, 0.6084, 0.0979, 0.5329, 0.1175, 0.531, 0.1195, 0.6139, 0.09992, 0.6157, 0.5318, 0.4612, 0.5523, 0.4612, 0.5523, 0.5445, 0.5318, 0.5445, 0.2705, 0.09581, 0.2511, 0.09574, 0.2518, 0.01245, 0.2712, 0.01253, 0.3184, 0.5253, 0.3358, 0.5251, 0.3358, 0.6085, 0.3184, 0.6086, 0.0, 0.5341, 0.01698, 0.5349, 0.019, 0.6178, 0.002023, 0.6169, 0.1706, 0.01088, 0.1533, 0.01025, 0.1554, 0.0, 0.1722, 0.0006171, 0.5318, 0.5445, 0.5523, 0.5445, 0.5515, 0.5547, 0.5315, 0.5547, 0.3184, 0.6086, 0.3358, 0.6085, 0.3372, 0.6187, 0.3203, 0.6188, 0.1899, 0.01144, 0.1706, 0.01088, 0.1722, 0.0006171, 0.1909, 0.001159, 0.5109, 0.5445, 0.5318, 0.5445, 0.5315, 0.5547, 0.5112, 0.5547, 0.3036, 0.6087, 0.3184, 0.6086, 0.3203, 0.6188, 0.306, 0.619, 0.2104, 0.0119, 0.1899, 0.01144, 0.1909, 0.001159, 0.2108, 0.001604, 0.4904, 0.5445, 0.5109, 0.5445, 0.5112, 0.5547, 0.4913, 0.5547, 0.1373, 0.6117, 0.1525, 0.6092, 0.1505, 0.6192, 0.1357, 0.6216, 0.2313, 0.01224, 0.2104, 0.0119, 0.2108, 0.001604, 0.2311, 0.001936, 0.1195, 0.6139, 0.1373, 0.6117, 0.1357, 0.6216, 0.1184, 0.6238, 0.2518, 0.01245, 0.2313, 0.01224, 0.2311, 0.001936, 0.251, 0.002142, 0.09992, 0.6157, 0.1195, 0.6139, 0.1184, 0.6238, 0.09938, 0.6255, 0.2712, 0.01253, 0.2518, 0.01245, 0.251, 0.002142, 0.2699, 0.002214, 0.07929, 0.6171, 0.09992, 0.6157, 0.09938, 0.6255, 0.07934, 0.6268, 0.2887, 0.01246, 0.2712, 0.01253, 0.2699, 0.002214, 0.2869, 0.002149, 0.05839, 0.6179, 0.07929, 0.6171, 0.07934, 0.6268, 0.05905, 0.6276, 0.3036, 0.01225, 0.2887, 0.01246, 0.2869, 0.002149, 0.3013, 0.001949, 0.03804, 0.6181, 0.05839, 0.6179, 0.05905, 0.6276, 0.03927, 0.6278, 0.4364, 0.6085, 0.4538, 0.6086, 0.4519, 0.6188, 0.435, 0.6187, 0.019, 0.6178, 0.03804, 0.6181, 0.03927, 0.6278, 0.02079, 0.6275, 0.4171, 0.6084, 0.4364, 0.6085, 0.435, 0.6187, 0.4162, 0.6186, 0.002023, 0.6169, 0.019, 0.6178, 0.02079, 0.6275, 0.004294, 0.6267, 0.3966, 0.6083, 0.4171, 0.6084, 0.4162, 0.6186, 0.3963, 0.6186, 0.5892, 0.5445, 0.6041, 0.5445, 0.6017, 0.5547, 0.5873, 0.5547, 0.3757, 0.6083, 0.3966, 0.6083, 0.3963, 0.6186, 0.376, 0.6186, 0.4711, 0.5445, 0.4904, 0.5445, 0.4913, 0.5547, 0.4726, 0.5547, 0.5717, 0.5445, 0.5892, 0.5445, 0.5873, 0.5547, 0.5703, 0.5547, 0.3551, 0.6084, 0.3757, 0.6083, 0.376, 0.6186, 0.356, 0.6186, 0.4538, 0.5445, 0.4711, 0.5445, 0.4726, 0.5547, 0.4558, 0.5547, 0.5523, 0.5445, 0.5717, 0.5445, 0.5703, 0.5547, 0.5515, 0.5547, 0.4655, 0.7577, 0.4578, 0.7326, 0.4618, 0.731, 0.4693, 0.755, 0.6058, 0.5704, 0.6227, 0.5855, 0.62, 0.5898, 0.6038, 0.5753, 0.4768, 0.7803, 0.4655, 0.7577, 0.4693, 0.755, 0.4801, 0.7767, 0.587, 0.56, 0.6058, 0.5704, 0.6038, 0.5753, 0.5858, 0.5654, 0.4912, 0.7994, 0.4768, 0.7803, 0.4801, 0.7767, 0.4939, 0.7951, 0.5671, 0.5547, 0.587, 0.56, 0.5858, 0.5654, 0.5667, 0.5603, 0.5081, 0.8145, 0.4912, 0.7994, 0.4939, 0.7951, 0.5101, 0.8095, 0.5468, 0.5547, 0.5671, 0.5547, 0.5667, 0.5603, 0.5472, 0.5603, 0.5269, 0.8249, 0.5081, 0.8145, 0.5101, 0.8095, 0.5281, 0.8195, 0.5269, 0.56, 0.5468, 0.5547, 0.5472, 0.5603, 0.5281, 0.5654, 0.5468, 0.8302, 0.5269, 0.8249, 0.5281, 0.8195, 0.5472, 0.8246, 0.5081, 0.5704, 0.5269, 0.56, 0.5281, 0.5654, 0.5101, 0.5753, 0.5671, 0.8302, 0.5468, 0.8302, 0.5472, 0.8246, 0.5667, 0.8246, 0.4912, 0.5855, 0.5081, 0.5704, 0.5101, 0.5753, 0.4939, 0.5898, 0.587, 0.8249, 0.5671, 0.8302, 0.5667, 0.8246, 0.5858, 0.8195, 0.4768, 0.6046, 0.4912, 0.5855, 0.4939, 0.5898, 0.4801, 0.6082, 0.6058, 0.8145, 0.587, 0.8249, 0.5858, 0.8195, 0.6038, 0.8095, 0.4655, 0.6272, 0.4768, 0.6046, 0.4801, 0.6082, 0.4693, 0.6299, 0.6601, 0.6789, 0.6601, 0.706, 0.6559, 0.7055, 0.6559, 0.6794, 0.6227, 0.7994, 0.6058, 0.8145, 0.6038, 0.8095, 0.62, 0.7951, 0.4578, 0.6523, 0.4655, 0.6272, 0.4693, 0.6299, 0.4618, 0.6539, 0.6561, 0.6523, 0.6601, 0.6789, 0.6559, 0.6794, 0.6521, 0.6539, 0.6371, 0.7803, 0.6227, 0.7994, 0.62, 0.7951, 0.6338, 0.7767, 0.4538, 0.6789, 0.4578, 0.6523, 0.4618, 0.6539, 0.458, 0.6794, 0.6484, 0.6272, 0.6561, 0.6523, 0.6521, 0.6539, 0.6446, 0.6299, 0.6484, 0.7577, 0.6371, 0.7803, 0.6338, 0.7767, 0.6446, 0.755, 0.4538, 0.706, 0.4538, 0.6789, 0.458, 0.6794, 0.458, 0.7055, 0.6371, 0.6046, 0.6484, 0.6272, 0.6446, 0.6299, 0.6338, 0.6082, 0.6561, 0.7326, 0.6484, 0.7577, 0.6446, 0.755, 0.6521, 0.731, 0.4578, 0.7326, 0.4538, 0.706, 0.458, 0.7055, 0.4618, 0.731, 0.6227, 0.5855, 0.6371, 0.6046, 0.6338, 0.6082, 0.62, 0.5898, 0.6601, 0.706, 0.6561, 0.7326, 0.6521, 0.731, 0.6559, 0.7055, 0.2199, 0.6182, 0.2394, 0.6182, 0.2363, 0.8746, 0.2219, 0.8745, 0.7287, 0.2531, 0.7109, 0.2519, 0.7036, 0.000733, 0.7166, 0.001623, 0.2008, 0.6182, 0.2199, 0.6182, 0.2219, 0.8745, 0.2078, 0.8746, 0.7444, 0.2548, 0.7287, 0.2531, 0.7166, 0.001623, 0.7283, 0.00282, 0.1827, 0.6184, 0.2008, 0.6182, 0.2078, 0.8746, 0.1945, 0.8747, 0.01388, 0.8834, 0.0, 0.8835, 0.02009, 0.6279, 0.03032, 0.6279, 0.1664, 0.6187, 0.1827, 0.6184, 0.1945, 0.8747, 0.1825, 0.8749, 0.03016, 0.8834, 0.01388, 0.8834, 0.03032, 0.6279, 0.04233, 0.6278, 0.1526, 0.6191, 0.1664, 0.6187, 0.1825, 0.8749, 0.1722, 0.8752, 0.04822, 0.8834, 0.03016, 0.8834, 0.04233, 0.6278, 0.05564, 0.6278, 0.4274, 0.6191, 0.4435, 0.6192, 0.4268, 0.875, 0.4149, 0.875, 0.06736, 0.8834, 0.04822, 0.8834, 0.05564, 0.6278, 0.06976, 0.6278, 0.3174, 0.6191, 0.3336, 0.619, 0.3458, 0.8749, 0.3338, 0.875, 0.4094, 0.619, 0.4274, 0.6191, 0.4149, 0.875, 0.4016, 0.8749, 0.08685, 0.8834, 0.06736, 0.8834, 0.06976, 0.6278, 0.08413, 0.6278, 0.3036, 0.6192, 0.3174, 0.6191, 0.3338, 0.875, 0.3236, 0.875, 0.3902, 0.619, 0.4094, 0.619, 0.4016, 0.8749, 0.3875, 0.8748, 0.1059, 0.8834, 0.08685, 0.8834, 0.08413, 0.6278, 0.0982, 0.6278, 0.6184, 0.2531, 0.6041, 0.2548, 0.6248, 0.00282, 0.6353, 0.001623, 0.3707, 0.619, 0.3902, 0.619, 0.3875, 0.8748, 0.3731, 0.8748, 0.1239, 0.8834, 0.1059, 0.8834, 0.0982, 0.6278, 0.1114, 0.6279, 0.635, 0.2519, 0.6184, 0.2531, 0.6353, 0.001623, 0.6476, 0.000733, 0.3516, 0.619, 0.3707, 0.619, 0.3731, 0.8748, 0.359, 0.8748, 0.14, 0.8835, 0.1239, 0.8834, 0.1114, 0.6279, 0.1233, 0.6279, 0.6533, 0.2512, 0.635, 0.2519, 0.6476, 0.000733, 0.661, 0.000185, 0.3336, 0.619, 0.3516, 0.619, 0.359, 0.8748, 0.3458, 0.8749, 0.2765, 0.6187, 0.2926, 0.6191, 0.2755, 0.8752, 0.2636, 0.8749, 0.6725, 0.2509, 0.6533, 0.2512, 0.661, 0.000185, 0.6752, 0.0, 0.2585, 0.6184, 0.2765, 0.6187, 0.2636, 0.8749, 0.2503, 0.8747, 0.692, 0.2512, 0.6725, 0.2509, 0.6752, 0.0, 0.6896, 0.000185, 0.2394, 0.6182, 0.2585, 0.6184, 0.2503, 0.8747, 0.2363, 0.8746, 0.7109, 0.2519, 0.692, 0.2512, 0.6896, 0.000185, 0.7036, 0.000733, 0.6069, 0.3806, 0.6041, 0.3618, 0.6041, 0.3426, 0.6069, 0.3238, 0.6124, 0.306, 0.6204, 0.2901, 0.6305, 0.2765, 0.6425, 0.2659, 0.6558, 0.2585, 0.6699, 0.2548, 0.6842, 0.2548, 0.6983, 0.2585, 0.7116, 0.2659, 0.7236, 0.2765, 0.7337, 0.2901, 0.7417, 0.306, 0.7472, 0.3238, 0.75, 0.3426, 0.75, 0.3618, 0.7472, 0.3806, 0.7417, 0.3983, 0.7337, 0.4143, 0.7236, 0.4279, 0.7116, 0.4385, 0.6983, 0.4459, 0.6842, 0.4496, 0.6699, 0.4496, 0.6558, 0.4459, 0.6425, 0.4385, 0.6305, 0.4279, 0.6204, 0.4143, 0.6124, 0.3983, 0.5345, 0.1092, 0.5162, 0.1092, 0.5221, 0.04468, 0.5375, 0.04468, 0.09842, 0.1813, 0.08033, 0.1825, 0.0918, 0.1164, 0.107, 0.1155, 0.4071, 0.1732, 0.3891, 0.1731, 0.3807, 0.1086, 0.3958, 0.1087, 0.1846, 0.4457, 0.2015, 0.4462, 0.2184, 0.5104, 0.2042, 0.5099, 0.02747, 0.1831, 0.01259, 0.1824, 0.03477, 0.1163, 0.0473, 0.117, 0.3358, 0.1733, 0.3205, 0.1734, 0.323, 0.1088, 0.3358, 0.1087, 0.2558, 0.4471, 0.2728, 0.4472, 0.2785, 0.5112, 0.2641, 0.5111, 0.5525, 0.1092, 0.5345, 0.1092, 0.5375, 0.04468, 0.5527, 0.04468, 0.1156, 0.1797, 0.09842, 0.1813, 0.107, 0.1155, 0.1215, 0.1141, 0.424, 0.1733, 0.4071, 0.1732, 0.3958, 0.1087, 0.4101, 0.1087, 0.1694, 0.4452, 0.1846, 0.4457, 0.2042, 0.5099, 0.1914, 0.5095, 0.04416, 0.1834, 0.02747, 0.1831, 0.0473, 0.117, 0.06135, 0.1172, 0.3528, 0.1732, 0.3358, 0.1733, 0.3358, 0.1087, 0.3501, 0.1087, 0.2378, 0.4469, 0.2558, 0.4471, 0.2641, 0.5111, 0.249, 0.511, 0.5695, 0.1092, 0.5525, 0.1092, 0.5527, 0.04468, 0.567, 0.04467, 0.1312, 0.1778, 0.1156, 0.1797, 0.1215, 0.1141, 0.1346, 0.1125, 0.4393, 0.1734, 0.424, 0.1733, 0.4101, 0.1087, 0.4229, 0.1088, 0.4813, 0.1092, 0.4661, 0.1092, 0.48, 0.04466, 0.4928, 0.04467, 0.06201, 0.1832, 0.04416, 0.1834, 0.06135, 0.1172, 0.07638, 0.117, 0.3708, 0.1731, 0.3528, 0.1732, 0.3501, 0.1087, 0.3652, 0.1086, 0.2195, 0.4466, 0.2378, 0.4469, 0.249, 0.511, 0.2335, 0.5107, 0.5848, 0.1092, 0.5695, 0.1092, 0.567, 0.04467, 0.5799, 0.04466, 0.1446, 0.1756, 0.1312, 0.1778, 0.1346, 0.1125, 0.1459, 0.1106, 0.2881, 0.4471, 0.3012, 0.4469, 0.3024, 0.511, 0.2914, 0.5111, 0.5162, 0.1092, 0.4982, 0.1092, 0.507, 0.04468, 0.5221, 0.04468, 0.4982, 0.1092, 0.4813, 0.1092, 0.4928, 0.04467, 0.507, 0.04468, 0.08033, 0.1825, 0.06201, 0.1832, 0.07638, 0.117, 0.0918, 0.1164, 0.3891, 0.1731, 0.3708, 0.1731, 0.3652, 0.1086, 0.3807, 0.1086, 0.2015, 0.4462, 0.2195, 0.4466, 0.2335, 0.5107, 0.2184, 0.5104, 0.01259, 0.1824, 7.251e-05, 0.1812, 0.02423, 0.1153, 0.03477, 0.1163, 0.3205, 0.1734, 0.3076, 0.1735, 0.312, 0.1089, 0.323, 0.1088, 0.2728, 0.4472, 0.2881, 0.4471, 0.2914, 0.5111, 0.2785, 0.5112, 0.2706, 0.3805, 0.287, 0.3804, 0.2881, 0.4471, 0.2728, 0.4472, 0.3194, 0.2403, 0.3055, 0.2404, 0.3076, 0.1735, 0.3205, 0.1734, 0.6011, 0.1761, 0.5871, 0.1761, 0.5848, 0.1092, 0.5979, 0.1092, 0.1941, 0.3795, 0.2134, 0.3799, 0.2195, 0.4466, 0.2015, 0.4462, 0.3929, 0.24, 0.3733, 0.24, 0.3708, 0.1731, 0.3891, 0.1731, 0.076, 0.2499, 0.05636, 0.2507, 0.06201, 0.1832, 0.08033, 0.1825, 0.4942, 0.1762, 0.4761, 0.1761, 0.4813, 0.1092, 0.4982, 0.1092, 0.5134, 0.1762, 0.4942, 0.1762, 0.4982, 0.1092, 0.5162, 0.1092, 0.287, 0.3804, 0.301, 0.3803, 0.3012, 0.4469, 0.2881, 0.4471, 0.1449, 0.2425, 0.1305, 0.2449, 0.1312, 0.1778, 0.1446, 0.1756, 0.5871, 0.1761, 0.5706, 0.1761, 0.5695, 0.1092, 0.5848, 0.1092, 0.2134, 0.3799, 0.233, 0.3802, 0.2378, 0.4469, 0.2195, 0.4466, 0.3733, 0.24, 0.354, 0.2401, 0.3528, 0.1732, 0.3708, 0.1731, 0.05636, 0.2507, 0.03722, 0.2509, 0.04416, 0.1834, 0.06201, 0.1832, 0.4761, 0.1761, 0.4598, 0.1761, 0.4661, 0.1092, 0.4813, 0.1092, 0.4467, 0.2403, 0.4304, 0.2401, 0.424, 0.1733, 0.4393, 0.1734, 0.1305, 0.2449, 0.1138, 0.2469, 0.1156, 0.1797, 0.1312, 0.1778, 0.5706, 0.1761, 0.5524, 0.1762, 0.5525, 0.1092, 0.5695, 0.1092, 0.233, 0.3802, 0.2524, 0.3804, 0.2558, 0.4471, 0.2378, 0.4469, 0.354, 0.2401, 0.3358, 0.2401, 0.3358, 0.1733, 0.3528, 0.1732, 0.03722, 0.2509, 0.01933, 0.2506, 0.02747, 0.1831, 0.04416, 0.1834, 0.1598, 0.3784, 0.176, 0.379, 0.1846, 0.4457, 0.1694, 0.4452, 0.4304, 0.2401, 0.4122, 0.2401, 0.4071, 0.1732, 0.424, 0.1733, 0.1138, 0.2469, 0.09539, 0.2486, 0.09842, 0.1813, 0.1156, 0.1797, 0.5524, 0.1762, 0.5331, 0.1762, 0.5345, 0.1092, 0.5525, 0.1092, 0.2524, 0.3804, 0.2706, 0.3805, 0.2728, 0.4472, 0.2558, 0.4471, 0.3358, 0.2401, 0.3194, 0.2403, 0.3205, 0.1734, 0.3358, 0.1733, 0.01933, 0.2506, 0.003369, 0.2498, 0.01259, 0.1824, 0.02747, 0.1831, 0.176, 0.379, 0.1941, 0.3795, 0.2015, 0.4462, 0.1846, 0.4457, 0.4122, 0.2401, 0.3929, 0.24, 0.3891, 0.1731, 0.4071, 0.1732, 0.09539, 0.2486, 0.076, 0.2499, 0.08033, 0.1825, 0.09842, 0.1813, 0.5331, 0.1762, 0.5134, 0.1762, 0.5162, 0.1092, 0.5345, 0.1092, 0.103, 0.07028, 0.09029, 0.07077, 0.1002, 0.04969, 0.111, 0.04927, 0.2839, 0.5553, 0.2945, 0.5553, 0.2968, 0.5748, 0.2878, 0.5749, 0.1155, 0.06947, 0.103, 0.07028, 0.111, 0.04927, 0.1217, 0.04858, 0.2721, 0.5553, 0.2839, 0.5553, 0.2878, 0.5749, 0.2778, 0.5748, 0.1274, 0.06837, 0.1155, 0.06947, 0.1217, 0.04858, 0.1318, 0.04765, 0.2596, 0.5551, 0.2721, 0.5553, 0.2778, 0.5748, 0.2671, 0.5747, 0.1382, 0.06703, 0.1274, 0.06837, 0.1318, 0.04765, 0.141, 0.0465, 0.2469, 0.5549, 0.2596, 0.5551, 0.2671, 0.5747, 0.2563, 0.5745, 0.1475, 0.06549, 0.1382, 0.06703, 0.141, 0.0465, 0.1489, 0.04519, 0.4827, 0.8447, 0.4939, 0.8367, 0.5013, 0.8606, 0.4917, 0.8674, 0.5436, 0.8368, 0.5548, 0.8449, 0.5531, 0.8675, 0.5435, 0.8606, 0.3252, 0.06416, 0.3162, 0.06425, 0.3191, 0.04433, 0.3268, 0.04425, 0.4729, 0.8555, 0.4827, 0.8447, 0.4917, 0.8674, 0.4834, 0.8765, 0.5314, 0.8319, 0.5436, 0.8368, 0.5435, 0.8606, 0.5332, 0.8564, 0.3358, 0.06409, 0.3252, 0.06416, 0.3268, 0.04425, 0.3358, 0.04419, 0.4648, 0.8686, 0.4729, 0.8555, 0.4834, 0.8765, 0.4765, 0.8877, 0.5187, 0.8302, 0.5314, 0.8319, 0.5332, 0.8564, 0.5224, 0.855, 0.3476, 0.06404, 0.3358, 0.06409, 0.3358, 0.04419, 0.3458, 0.04415, 0.4588, 0.8835, 0.4648, 0.8686, 0.4765, 0.8877, 0.4714, 0.9004, 0.5061, 0.8318, 0.5187, 0.8302, 0.5224, 0.855, 0.5116, 0.8564, 0.36, 0.06401, 0.3476, 0.06404, 0.3458, 0.04415, 0.3564, 0.04413, 0.4551, 0.8998, 0.4588, 0.8835, 0.4714, 0.9004, 0.4682, 0.9142, 0.4939, 0.8367, 0.5061, 0.8318, 0.5116, 0.8564, 0.5013, 0.8606, 0.3727, 0.06401, 0.36, 0.06401, 0.3564, 0.04413, 0.3672, 0.04413, 0.4538, 0.9167, 0.4551, 0.8998, 0.4682, 0.9142, 0.4671, 0.9286, 0.3852, 0.06404, 0.3727, 0.06401, 0.3672, 0.04413, 0.3779, 0.04415, 0.06635, 0.07073, 0.05603, 0.0702, 0.07104, 0.04921, 0.07983, 0.04966, 0.397, 0.06409, 0.3852, 0.06404, 0.3779, 0.04415, 0.3879, 0.04419, 0.07792, 0.07092, 0.06635, 0.07073, 0.07983, 0.04966, 0.08967, 0.04982, 0.4075, 0.06416, 0.397, 0.06409, 0.3879, 0.04419, 0.3968, 0.04425, 0.09029, 0.07077, 0.07792, 0.07092, 0.08967, 0.04982, 0.1002, 0.04969, 0.4165, 0.06425, 0.4075, 0.06416, 0.3968, 0.04425, 0.4045, 0.04433, 0.111, 0.04927, 0.1002, 0.04969, 0.1131, 0.02428, 0.1215, 0.02396, 0.2878, 0.5749, 0.2968, 0.5748, 0.2998, 0.5983, 0.2928, 0.5983, 0.1217, 0.04858, 0.111, 0.04927, 0.1215, 0.02396, 0.1297, 0.02343, 0.2778, 0.5748, 0.2878, 0.5749, 0.2928, 0.5983, 0.2851, 0.5983, 0.1318, 0.04765, 0.1217, 0.04858, 0.1297, 0.02343, 0.1376, 0.0227, 0.2671, 0.5747, 0.2778, 0.5748, 0.2851, 0.5983, 0.2769, 0.5982, 0.141, 0.0465, 0.1318, 0.04765, 0.1376, 0.0227, 0.1447, 0.02182, 0.5531, 0.8675, 0.5614, 0.8767, 0.5573, 0.9039, 0.5509, 0.8968, 0.1489, 0.04519, 0.141, 0.0465, 0.1447, 0.02182, 0.1508, 0.0208, 0.4917, 0.8674, 0.5013, 0.8606, 0.5108, 0.8915, 0.5034, 0.8967, 0.5435, 0.8606, 0.5531, 0.8675, 0.5509, 0.8968, 0.5435, 0.8915, 0.3268, 0.04425, 0.3191, 0.04433, 0.3229, 0.02044, 0.3288, 0.02038, 0.4834, 0.8765, 0.4917, 0.8674, 0.5034, 0.8967, 0.497, 0.9038, 0.5332, 0.8564, 0.5435, 0.8606, 0.5435, 0.8915, 0.5355, 0.8883, 0.3358, 0.04419, 0.3268, 0.04425, 0.3288, 0.02038, 0.3358, 0.02034, 0.4765, 0.8877, 0.4834, 0.8765, 0.497, 0.9038, 0.4916, 0.9124, 0.5224, 0.855, 0.5332, 0.8564, 0.5355, 0.8883, 0.5272, 0.8871, 0.3458, 0.04415, 0.3358, 0.04419, 0.3358, 0.02034, 0.3435, 0.02031, 0.4714, 0.9004, 0.4765, 0.8877, 0.4916, 0.9124, 0.4877, 0.9223, 0.5116, 0.8564, 0.5224, 0.855, 0.5272, 0.8871, 0.5188, 0.8882, 0.3564, 0.04413, 0.3458, 0.04415, 0.3435, 0.02031, 0.3518, 0.02029, 0.4682, 0.9142, 0.4714, 0.9004, 0.4877, 0.9223, 0.4852, 0.933, 0.5013, 0.8606, 0.5116, 0.8564, 0.5188, 0.8882, 0.5108, 0.8915, 0.3672, 0.04413, 0.3564, 0.04413, 0.3518, 0.02029, 0.3601, 0.02029, 0.4671, 0.9286, 0.4682, 0.9142, 0.4852, 0.933, 0.4844, 0.9441, 0.3779, 0.04415, 0.3672, 0.04413, 0.3601, 0.02029, 0.3683, 0.02031, 0.4682, 0.943, 0.4671, 0.9286, 0.4844, 0.9441, 0.4852, 0.9552, 0.3879, 0.04419, 0.3779, 0.04415, 0.3683, 0.02031, 0.3761, 0.02034, 0.08967, 0.04982, 0.07983, 0.04966, 0.09735, 0.02426, 0.105, 0.02438, 0.3968, 0.04425, 0.3879, 0.04419, 0.3761, 0.02034, 0.383, 0.02039, 0.1002, 0.04969, 0.08967, 0.04982, 0.105, 0.02438, 0.1131, 0.02428, 0.4045, 0.04433, 0.3968, 0.04425, 0.383, 0.02039, 0.3889, 0.02044])
me_cylinder.materials.append(mat_gunmaterial)
me_cylinder.use_remesh_preserve_volume = False
me_cylinder.use_remesh_preserve_attributes = False
me_cylinder.use_mirror_vertex_groups = False
me_cylinder.update()

# ---- objects
ob_cylinder = bpy.data.objects.new('Cylinder', me_cylinder)

# ---- transforms, parenting, visibility, modifiers, constraints
ob_cylinder.location = (0.0, 0.0, 0.0)
ob_cylinder.lineart.crease_threshold = 0.0

# ---- collection membership
col_collection_1.objects.link(ob_cylinder)

# ---- scene / render settings (as saved in the file)
scene.frame_start = 1; scene.frame_end = 250; scene.frame_set(0)
scene.render.engine = 'BLENDER_EEVEE_NEXT'
scene.render.resolution_percentage = 50
scene.render.dither_intensity = 0.0
scene.cycles.use_denoising = False
scene.cycles.samples = 128
scene.cycles.sampling_pattern = 'TABULATED_SOBOL'
scene.cycles.light_sampling_threshold = 0.0
scene.cycles.use_adaptive_sampling = False
scene.cycles.use_light_tree = False
scene.cycles.blur_glossy = 0.0
scene.cycles.sample_clamp_indirect = 0.0
scene.view_settings.view_transform = 'Standard'
bpy.context.view_layer.update()

# ---- added for rendering (the .blend has no active camera and no usable light): camera, sun
cam_auto = bpy.data.cameras.new('AutoCamera')
cam_auto.lens = 50.0
cam_auto.sensor_width = 36.0
cam_auto.clip_end = 1000.0
ob_auto_camera = bpy.data.objects.new('AutoCamera', cam_auto)
scene.collection.objects.link(ob_auto_camera)
ob_auto_camera.location = (1.11487, -1.39608, 0.930719)
ob_auto_camera.rotation_euler = (1.09748, -7.21219e-08, 0.694738)
scene.camera = ob_auto_camera
light_auto_sun = bpy.data.lights.new('AutoSun', 'SUN')
light_auto_sun.energy = 3.0
light_auto_sun.angle = 0.0523599
ob_auto_sun = bpy.data.objects.new('AutoSun', light_auto_sun)
scene.collection.objects.link(ob_auto_sun)
ob_auto_sun.rotation_euler = (0.872665, 0.174533, 0.523599)
bpy.context.view_layer.update()
